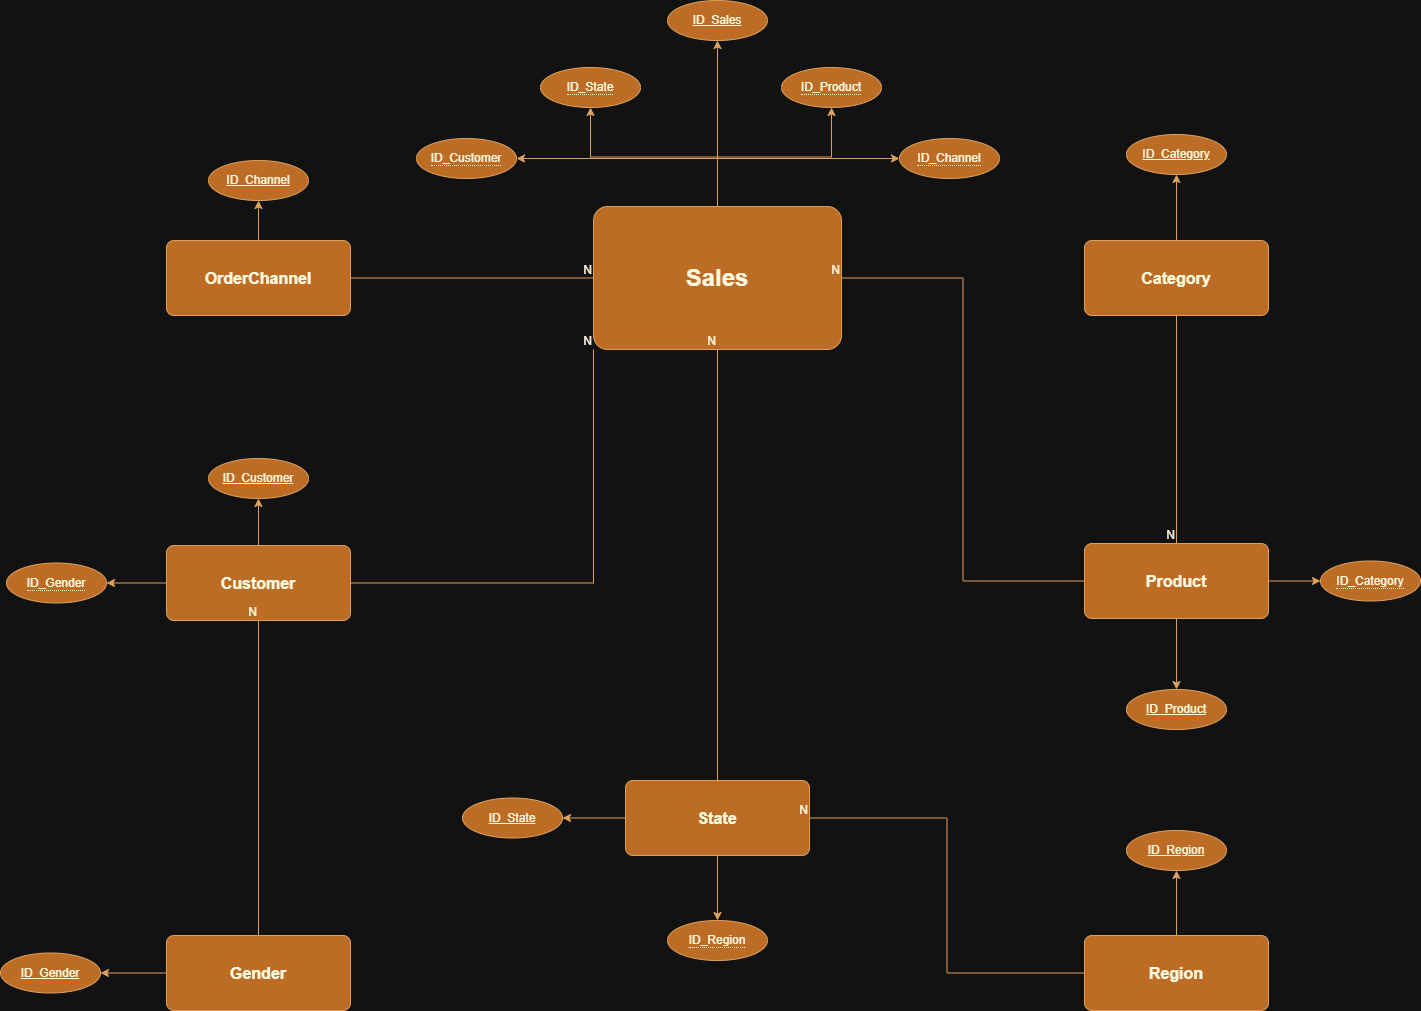

The diagram above was exported from draw.io. Its source (the exported page's mxGraphModel, read from the mxfile embedded in the PNG):
<mxGraphModel dx="2466" dy="1201" grid="0" gridSize="10" guides="1" tooltips="1" connect="1" arrows="1" fold="1" page="0" pageScale="1" pageWidth="827" pageHeight="1169" background="none" math="0" shadow="0">
  <root>
    <mxCell id="0" />
    <mxCell id="1" parent="0" />
    <mxCell id="SKCLX1pFOJ4ohoc_cOR7-59" edge="1" parent="1" source="LBsuImjlSEA1T4Mo9UNl-1" style="edgeStyle=orthogonalEdgeStyle;rounded=0;orthogonalLoop=1;jettySize=auto;html=1;labelBackgroundColor=none;strokeColor=#DDA15E;fontColor=default;" target="SKCLX1pFOJ4ohoc_cOR7-58" value="">
      <mxGeometry relative="1" as="geometry" />
    </mxCell>
    <mxCell id="SKCLX1pFOJ4ohoc_cOR7-62" edge="1" parent="1" source="LBsuImjlSEA1T4Mo9UNl-1" style="edgeStyle=orthogonalEdgeStyle;rounded=0;orthogonalLoop=1;jettySize=auto;html=1;entryX=0.5;entryY=1;entryDx=0;entryDy=0;labelBackgroundColor=none;strokeColor=#DDA15E;fontColor=default;" target="SKCLX1pFOJ4ohoc_cOR7-60">
      <mxGeometry relative="1" as="geometry" />
    </mxCell>
    <mxCell id="SKCLX1pFOJ4ohoc_cOR7-64" edge="1" parent="1" source="LBsuImjlSEA1T4Mo9UNl-1" style="edgeStyle=orthogonalEdgeStyle;rounded=0;orthogonalLoop=1;jettySize=auto;html=1;entryX=0.5;entryY=1;entryDx=0;entryDy=0;labelBackgroundColor=none;strokeColor=#DDA15E;fontColor=default;" target="SKCLX1pFOJ4ohoc_cOR7-63">
      <mxGeometry relative="1" as="geometry" />
    </mxCell>
    <mxCell id="SKCLX1pFOJ4ohoc_cOR7-66" edge="1" parent="1" source="LBsuImjlSEA1T4Mo9UNl-1" style="edgeStyle=orthogonalEdgeStyle;rounded=0;orthogonalLoop=1;jettySize=auto;html=1;entryX=1;entryY=0.5;entryDx=0;entryDy=0;labelBackgroundColor=none;strokeColor=#DDA15E;fontColor=default;" target="SKCLX1pFOJ4ohoc_cOR7-65">
      <mxGeometry relative="1" as="geometry">
        <Array as="points">
          <mxPoint x="571" y="252" />
        </Array>
      </mxGeometry>
    </mxCell>
    <mxCell id="SKCLX1pFOJ4ohoc_cOR7-68" edge="1" parent="1" source="LBsuImjlSEA1T4Mo9UNl-1" style="edgeStyle=orthogonalEdgeStyle;rounded=0;orthogonalLoop=1;jettySize=auto;html=1;entryX=0;entryY=0.5;entryDx=0;entryDy=0;labelBackgroundColor=none;strokeColor=#DDA15E;fontColor=default;" target="SKCLX1pFOJ4ohoc_cOR7-67">
      <mxGeometry relative="1" as="geometry">
        <Array as="points">
          <mxPoint x="571" y="252" />
        </Array>
      </mxGeometry>
    </mxCell>
    <mxCell id="LBsuImjlSEA1T4Mo9UNl-1" parent="1" style="rounded=1;arcSize=10;whiteSpace=wrap;html=1;align=center;labelBackgroundColor=none;fillColor=#BC6C25;strokeColor=#DDA15E;fontColor=#FEFAE0;" value="&lt;font style=&quot;font-size: 24px;&quot;&gt;&lt;b&gt;Sales&lt;/b&gt;&lt;/font&gt;" vertex="1">
      <mxGeometry height="143" width="248" x="447" y="300" as="geometry" />
    </mxCell>
    <mxCell id="SKCLX1pFOJ4ohoc_cOR7-43" edge="1" parent="1" source="LBsuImjlSEA1T4Mo9UNl-2" style="edgeStyle=orthogonalEdgeStyle;rounded=0;orthogonalLoop=1;jettySize=auto;html=1;labelBackgroundColor=none;strokeColor=#DDA15E;fontColor=default;" target="SKCLX1pFOJ4ohoc_cOR7-42" value="">
      <mxGeometry relative="1" as="geometry" />
    </mxCell>
    <mxCell id="LBsuImjlSEA1T4Mo9UNl-2" parent="1" style="rounded=1;arcSize=10;whiteSpace=wrap;html=1;align=center;labelBackgroundColor=none;fillColor=#BC6C25;strokeColor=#DDA15E;fontColor=#FEFAE0;" value="&lt;font style=&quot;font-size: 16px;&quot;&gt;&lt;b&gt;Region&lt;/b&gt;&lt;/font&gt;" vertex="1">
      <mxGeometry height="75" width="184" x="938" y="1029" as="geometry" />
    </mxCell>
    <mxCell id="SKCLX1pFOJ4ohoc_cOR7-51" edge="1" parent="1" source="LBsuImjlSEA1T4Mo9UNl-3" style="edgeStyle=orthogonalEdgeStyle;rounded=0;orthogonalLoop=1;jettySize=auto;html=1;labelBackgroundColor=none;strokeColor=#DDA15E;fontColor=default;" target="SKCLX1pFOJ4ohoc_cOR7-50" value="">
      <mxGeometry relative="1" as="geometry" />
    </mxCell>
    <mxCell id="LBsuImjlSEA1T4Mo9UNl-3" parent="1" style="rounded=1;arcSize=10;whiteSpace=wrap;html=1;align=center;labelBackgroundColor=none;fillColor=#BC6C25;strokeColor=#DDA15E;fontColor=#FEFAE0;" value="&lt;b&gt;&lt;font style=&quot;font-size: 16px;&quot;&gt;Gender&lt;/font&gt;&lt;/b&gt;" vertex="1">
      <mxGeometry height="75" width="184" x="20" y="1029" as="geometry" />
    </mxCell>
    <mxCell id="SKCLX1pFOJ4ohoc_cOR7-39" edge="1" parent="1" source="LBsuImjlSEA1T4Mo9UNl-4" style="edgeStyle=orthogonalEdgeStyle;rounded=0;orthogonalLoop=1;jettySize=auto;html=1;labelBackgroundColor=none;strokeColor=#DDA15E;fontColor=default;" target="SKCLX1pFOJ4ohoc_cOR7-38" value="">
      <mxGeometry relative="1" as="geometry" />
    </mxCell>
    <mxCell id="SKCLX1pFOJ4ohoc_cOR7-41" edge="1" parent="1" source="LBsuImjlSEA1T4Mo9UNl-4" style="edgeStyle=orthogonalEdgeStyle;rounded=0;orthogonalLoop=1;jettySize=auto;html=1;labelBackgroundColor=none;strokeColor=#DDA15E;fontColor=default;" target="SKCLX1pFOJ4ohoc_cOR7-40" value="">
      <mxGeometry relative="1" as="geometry" />
    </mxCell>
    <mxCell id="LBsuImjlSEA1T4Mo9UNl-4" parent="1" style="rounded=1;arcSize=10;whiteSpace=wrap;html=1;align=center;labelBackgroundColor=none;fillColor=#BC6C25;strokeColor=#DDA15E;fontColor=#FEFAE0;" value="&lt;font style=&quot;font-size: 16px;&quot;&gt;&lt;b&gt;Product&lt;/b&gt;&lt;/font&gt;" vertex="1">
      <mxGeometry height="75" width="184" x="938" y="637" as="geometry" />
    </mxCell>
    <mxCell id="SKCLX1pFOJ4ohoc_cOR7-53" edge="1" parent="1" source="LBsuImjlSEA1T4Mo9UNl-5" style="edgeStyle=orthogonalEdgeStyle;rounded=0;orthogonalLoop=1;jettySize=auto;html=1;labelBackgroundColor=none;strokeColor=#DDA15E;fontColor=default;" target="SKCLX1pFOJ4ohoc_cOR7-52" value="">
      <mxGeometry relative="1" as="geometry" />
    </mxCell>
    <mxCell id="SKCLX1pFOJ4ohoc_cOR7-55" edge="1" parent="1" source="LBsuImjlSEA1T4Mo9UNl-5" style="edgeStyle=orthogonalEdgeStyle;rounded=0;orthogonalLoop=1;jettySize=auto;html=1;labelBackgroundColor=none;strokeColor=#DDA15E;fontColor=default;" target="SKCLX1pFOJ4ohoc_cOR7-54" value="">
      <mxGeometry relative="1" as="geometry" />
    </mxCell>
    <mxCell id="LBsuImjlSEA1T4Mo9UNl-5" parent="1" style="rounded=1;arcSize=10;whiteSpace=wrap;html=1;align=center;labelBackgroundColor=none;fillColor=#BC6C25;strokeColor=#DDA15E;fontColor=#FEFAE0;" value="&lt;b&gt;&lt;font style=&quot;font-size: 16px;&quot;&gt;Customer&lt;/font&gt;&lt;/b&gt;" vertex="1">
      <mxGeometry height="75" width="184" x="20" y="639" as="geometry" />
    </mxCell>
    <mxCell id="SKCLX1pFOJ4ohoc_cOR7-47" edge="1" parent="1" source="LBsuImjlSEA1T4Mo9UNl-6" style="edgeStyle=orthogonalEdgeStyle;rounded=0;orthogonalLoop=1;jettySize=auto;html=1;labelBackgroundColor=none;strokeColor=#DDA15E;fontColor=default;" target="SKCLX1pFOJ4ohoc_cOR7-46" value="">
      <mxGeometry relative="1" as="geometry" />
    </mxCell>
    <mxCell id="SKCLX1pFOJ4ohoc_cOR7-49" edge="1" parent="1" source="LBsuImjlSEA1T4Mo9UNl-6" style="edgeStyle=orthogonalEdgeStyle;rounded=0;orthogonalLoop=1;jettySize=auto;html=1;labelBackgroundColor=none;strokeColor=#DDA15E;fontColor=default;" target="SKCLX1pFOJ4ohoc_cOR7-48" value="">
      <mxGeometry relative="1" as="geometry" />
    </mxCell>
    <mxCell id="LBsuImjlSEA1T4Mo9UNl-6" parent="1" style="rounded=1;arcSize=10;whiteSpace=wrap;html=1;align=center;labelBackgroundColor=none;fillColor=#BC6C25;strokeColor=#DDA15E;fontColor=#FEFAE0;" value="&lt;font style=&quot;font-size: 16px;&quot;&gt;&lt;b&gt;State&lt;/b&gt;&lt;/font&gt;" vertex="1">
      <mxGeometry height="75" width="184" x="479" y="874" as="geometry" />
    </mxCell>
    <mxCell id="SKCLX1pFOJ4ohoc_cOR7-37" edge="1" parent="1" source="LBsuImjlSEA1T4Mo9UNl-7" style="edgeStyle=orthogonalEdgeStyle;rounded=0;orthogonalLoop=1;jettySize=auto;html=1;labelBackgroundColor=none;strokeColor=#DDA15E;fontColor=default;" target="SKCLX1pFOJ4ohoc_cOR7-36" value="">
      <mxGeometry relative="1" as="geometry" />
    </mxCell>
    <mxCell id="LBsuImjlSEA1T4Mo9UNl-7" parent="1" style="rounded=1;arcSize=10;whiteSpace=wrap;html=1;align=center;labelBackgroundColor=none;fillColor=#BC6C25;strokeColor=#DDA15E;fontColor=#FEFAE0;verticalAlign=middle;fontFamily=Helvetica;fontSize=12;" value="&lt;font style=&quot;font-size: 16px;&quot;&gt;&lt;b&gt;Category&lt;/b&gt;&lt;/font&gt;" vertex="1">
      <mxGeometry height="75" width="184" x="938" y="334" as="geometry" />
    </mxCell>
    <mxCell id="SKCLX1pFOJ4ohoc_cOR7-57" edge="1" parent="1" source="SKCLX1pFOJ4ohoc_cOR7-16" style="edgeStyle=orthogonalEdgeStyle;rounded=0;orthogonalLoop=1;jettySize=auto;html=1;labelBackgroundColor=none;strokeColor=#DDA15E;fontColor=default;" target="SKCLX1pFOJ4ohoc_cOR7-56" value="">
      <mxGeometry relative="1" as="geometry" />
    </mxCell>
    <mxCell id="SKCLX1pFOJ4ohoc_cOR7-16" parent="1" style="rounded=1;arcSize=10;whiteSpace=wrap;html=1;align=center;labelBackgroundColor=none;fillColor=#BC6C25;strokeColor=#DDA15E;fontColor=#FEFAE0;" value="&lt;font style=&quot;font-size: 16px;&quot;&gt;&lt;b&gt;OrderChannel&lt;/b&gt;&lt;/font&gt;" vertex="1">
      <mxGeometry height="75" width="184" x="20" y="334" as="geometry" />
    </mxCell>
    <mxCell id="SKCLX1pFOJ4ohoc_cOR7-22" edge="1" parent="1" source="LBsuImjlSEA1T4Mo9UNl-7" style="endArrow=none;html=1;rounded=0;exitX=0.5;exitY=1;exitDx=0;exitDy=0;entryX=0.5;entryY=0;entryDx=0;entryDy=0;labelBackgroundColor=none;strokeColor=#DDA15E;fontColor=default;" target="LBsuImjlSEA1T4Mo9UNl-4" value="">
      <mxGeometry relative="1" as="geometry">
        <mxPoint x="1021" y="499" as="sourcePoint" />
        <mxPoint x="1181" y="499" as="targetPoint" />
      </mxGeometry>
    </mxCell>
    <mxCell id="SKCLX1pFOJ4ohoc_cOR7-23" connectable="0" parent="SKCLX1pFOJ4ohoc_cOR7-22" style="resizable=0;html=1;whiteSpace=wrap;align=right;verticalAlign=bottom;labelBackgroundColor=none;fillColor=#BC6C25;strokeColor=#DDA15E;fontColor=#FEFAE0;" value="N" vertex="1">
      <mxGeometry relative="1" x="1" as="geometry" />
    </mxCell>
    <mxCell id="SKCLX1pFOJ4ohoc_cOR7-24" edge="1" parent="1" source="LBsuImjlSEA1T4Mo9UNl-4" style="endArrow=none;html=1;rounded=0;exitX=0;exitY=0.5;exitDx=0;exitDy=0;entryX=1;entryY=0.5;entryDx=0;entryDy=0;edgeStyle=orthogonalEdgeStyle;labelBackgroundColor=none;strokeColor=#DDA15E;fontColor=default;" target="LBsuImjlSEA1T4Mo9UNl-1" value="">
      <mxGeometry relative="1" as="geometry">
        <mxPoint x="712" y="525" as="sourcePoint" />
        <mxPoint x="712" y="780" as="targetPoint" />
      </mxGeometry>
    </mxCell>
    <mxCell id="SKCLX1pFOJ4ohoc_cOR7-25" connectable="0" parent="SKCLX1pFOJ4ohoc_cOR7-24" style="resizable=0;html=1;whiteSpace=wrap;align=right;verticalAlign=bottom;labelBackgroundColor=none;fillColor=#BC6C25;strokeColor=#DDA15E;fontColor=#FEFAE0;" value="N" vertex="1">
      <mxGeometry relative="1" x="1" as="geometry" />
    </mxCell>
    <mxCell id="SKCLX1pFOJ4ohoc_cOR7-26" edge="1" parent="1" source="LBsuImjlSEA1T4Mo9UNl-6" style="endArrow=none;html=1;rounded=0;exitX=0.5;exitY=0;exitDx=0;exitDy=0;entryX=0.5;entryY=1;entryDx=0;entryDy=0;labelBackgroundColor=none;strokeColor=#DDA15E;fontColor=default;" target="LBsuImjlSEA1T4Mo9UNl-1" value="">
      <mxGeometry relative="1" as="geometry">
        <mxPoint x="601" y="670" as="sourcePoint" />
        <mxPoint x="601" y="925" as="targetPoint" />
      </mxGeometry>
    </mxCell>
    <mxCell id="SKCLX1pFOJ4ohoc_cOR7-27" connectable="0" parent="SKCLX1pFOJ4ohoc_cOR7-26" style="resizable=0;html=1;whiteSpace=wrap;align=right;verticalAlign=bottom;labelBackgroundColor=none;fillColor=#BC6C25;strokeColor=#DDA15E;fontColor=#FEFAE0;" value="N" vertex="1">
      <mxGeometry relative="1" x="1" as="geometry" />
    </mxCell>
    <mxCell id="SKCLX1pFOJ4ohoc_cOR7-30" edge="1" parent="1" source="SKCLX1pFOJ4ohoc_cOR7-16" style="endArrow=none;html=1;rounded=0;exitX=1;exitY=0.5;exitDx=0;exitDy=0;entryX=0;entryY=0.5;entryDx=0;entryDy=0;labelBackgroundColor=none;strokeColor=#DDA15E;fontColor=default;" target="LBsuImjlSEA1T4Mo9UNl-1" value="">
      <mxGeometry relative="1" as="geometry">
        <mxPoint x="395" y="713" as="sourcePoint" />
        <mxPoint x="395" y="968" as="targetPoint" />
      </mxGeometry>
    </mxCell>
    <mxCell id="SKCLX1pFOJ4ohoc_cOR7-31" connectable="0" parent="SKCLX1pFOJ4ohoc_cOR7-30" style="resizable=0;html=1;whiteSpace=wrap;align=right;verticalAlign=bottom;labelBackgroundColor=none;fillColor=#BC6C25;strokeColor=#DDA15E;fontColor=#FEFAE0;" value="N" vertex="1">
      <mxGeometry relative="1" x="1" as="geometry" />
    </mxCell>
    <mxCell id="SKCLX1pFOJ4ohoc_cOR7-32" edge="1" parent="1" source="LBsuImjlSEA1T4Mo9UNl-5" style="endArrow=none;html=1;rounded=0;exitX=1;exitY=0.5;exitDx=0;exitDy=0;entryX=0;entryY=1;entryDx=0;entryDy=0;edgeStyle=orthogonalEdgeStyle;labelBackgroundColor=none;strokeColor=#DDA15E;fontColor=default;" target="LBsuImjlSEA1T4Mo9UNl-1" value="">
      <mxGeometry relative="1" as="geometry">
        <mxPoint x="383" y="647" as="sourcePoint" />
        <mxPoint x="383" y="902" as="targetPoint" />
      </mxGeometry>
    </mxCell>
    <mxCell id="SKCLX1pFOJ4ohoc_cOR7-33" connectable="0" parent="SKCLX1pFOJ4ohoc_cOR7-32" style="resizable=0;html=1;whiteSpace=wrap;align=right;verticalAlign=bottom;labelBackgroundColor=none;fillColor=#BC6C25;strokeColor=#DDA15E;fontColor=#FEFAE0;" value="N" vertex="1">
      <mxGeometry relative="1" x="1" as="geometry" />
    </mxCell>
    <mxCell id="SKCLX1pFOJ4ohoc_cOR7-34" edge="1" parent="1" source="LBsuImjlSEA1T4Mo9UNl-3" style="endArrow=none;html=1;rounded=0;exitX=0.5;exitY=0;exitDx=0;exitDy=0;entryX=0.5;entryY=1;entryDx=0;entryDy=0;labelBackgroundColor=none;strokeColor=#DDA15E;fontColor=default;" target="LBsuImjlSEA1T4Mo9UNl-5" value="">
      <mxGeometry relative="1" as="geometry">
        <mxPoint x="184" y="914" as="sourcePoint" />
        <mxPoint x="184" y="1169" as="targetPoint" />
      </mxGeometry>
    </mxCell>
    <mxCell id="SKCLX1pFOJ4ohoc_cOR7-35" connectable="0" parent="SKCLX1pFOJ4ohoc_cOR7-34" style="resizable=0;html=1;whiteSpace=wrap;align=right;verticalAlign=bottom;labelBackgroundColor=none;fillColor=#BC6C25;strokeColor=#DDA15E;fontColor=#FEFAE0;" value="N" vertex="1">
      <mxGeometry relative="1" x="1" as="geometry" />
    </mxCell>
    <mxCell id="SKCLX1pFOJ4ohoc_cOR7-36" parent="1" style="ellipse;whiteSpace=wrap;html=1;align=center;fontStyle=4;labelBackgroundColor=none;fillColor=#BC6C25;strokeColor=#DDA15E;fontColor=#FEFAE0;" value="ID_Category" vertex="1">
      <mxGeometry height="40" width="100" x="980" y="228" as="geometry" />
    </mxCell>
    <mxCell id="SKCLX1pFOJ4ohoc_cOR7-38" parent="1" style="ellipse;whiteSpace=wrap;html=1;align=center;fontStyle=4;labelBackgroundColor=none;fillColor=#BC6C25;strokeColor=#DDA15E;fontColor=#FEFAE0;" value="ID_Product" vertex="1">
      <mxGeometry height="40" width="100" x="980" y="783" as="geometry" />
    </mxCell>
    <mxCell id="SKCLX1pFOJ4ohoc_cOR7-40" parent="1" style="ellipse;whiteSpace=wrap;html=1;align=center;labelBackgroundColor=none;fillColor=#BC6C25;strokeColor=#DDA15E;fontColor=#FEFAE0;" value="&lt;span style=&quot;border-bottom: 1px dotted&quot;&gt;ID_Category&lt;/span&gt;" vertex="1">
      <mxGeometry height="40" width="100" x="1174" y="654.5" as="geometry" />
    </mxCell>
    <mxCell id="SKCLX1pFOJ4ohoc_cOR7-42" parent="1" style="ellipse;whiteSpace=wrap;html=1;align=center;fontStyle=4;labelBackgroundColor=none;fillColor=#BC6C25;strokeColor=#DDA15E;fontColor=#FEFAE0;" value="ID_Region" vertex="1">
      <mxGeometry height="40" width="100" x="980" y="924" as="geometry" />
    </mxCell>
    <mxCell id="SKCLX1pFOJ4ohoc_cOR7-44" edge="1" parent="1" source="LBsuImjlSEA1T4Mo9UNl-2" style="endArrow=none;html=1;rounded=0;exitX=0;exitY=0.5;exitDx=0;exitDy=0;entryX=1;entryY=0.5;entryDx=0;entryDy=0;edgeStyle=orthogonalEdgeStyle;labelBackgroundColor=none;strokeColor=#DDA15E;fontColor=default;" target="LBsuImjlSEA1T4Mo9UNl-6" value="">
      <mxGeometry relative="1" as="geometry">
        <mxPoint x="658" y="1473" as="sourcePoint" />
        <mxPoint x="658" y="1042" as="targetPoint" />
      </mxGeometry>
    </mxCell>
    <mxCell id="SKCLX1pFOJ4ohoc_cOR7-45" connectable="0" parent="SKCLX1pFOJ4ohoc_cOR7-44" style="resizable=0;html=1;whiteSpace=wrap;align=right;verticalAlign=bottom;labelBackgroundColor=none;fillColor=#BC6C25;strokeColor=#DDA15E;fontColor=#FEFAE0;" value="N" vertex="1">
      <mxGeometry relative="1" x="1" as="geometry" />
    </mxCell>
    <mxCell id="SKCLX1pFOJ4ohoc_cOR7-46" parent="1" style="ellipse;whiteSpace=wrap;html=1;align=center;fontStyle=4;labelBackgroundColor=none;fillColor=#BC6C25;strokeColor=#DDA15E;fontColor=#FEFAE0;" value="ID_State" vertex="1">
      <mxGeometry height="40" width="100" x="316" y="891.5" as="geometry" />
    </mxCell>
    <mxCell id="SKCLX1pFOJ4ohoc_cOR7-48" parent="1" style="ellipse;whiteSpace=wrap;html=1;align=center;labelBackgroundColor=none;fillColor=#BC6C25;strokeColor=#DDA15E;fontColor=#FEFAE0;" value="&lt;span style=&quot;border-bottom: 1px dotted&quot;&gt;ID_Region&lt;/span&gt;" vertex="1">
      <mxGeometry height="40" width="100" x="521" y="1014" as="geometry" />
    </mxCell>
    <mxCell id="SKCLX1pFOJ4ohoc_cOR7-50" parent="1" style="ellipse;whiteSpace=wrap;html=1;align=center;fontStyle=4;labelBackgroundColor=none;fillColor=#BC6C25;strokeColor=#DDA15E;fontColor=#FEFAE0;" value="ID_Gender" vertex="1">
      <mxGeometry height="40" width="100" x="-146" y="1046.5" as="geometry" />
    </mxCell>
    <mxCell id="SKCLX1pFOJ4ohoc_cOR7-52" parent="1" style="ellipse;whiteSpace=wrap;html=1;align=center;fontStyle=4;labelBackgroundColor=none;fillColor=#BC6C25;strokeColor=#DDA15E;fontColor=#FEFAE0;" value="ID_Customer" vertex="1">
      <mxGeometry height="40" width="100" x="62" y="552" as="geometry" />
    </mxCell>
    <mxCell id="SKCLX1pFOJ4ohoc_cOR7-54" parent="1" style="ellipse;whiteSpace=wrap;html=1;align=center;labelBackgroundColor=none;fillColor=#BC6C25;strokeColor=#DDA15E;fontColor=#FEFAE0;" value="&lt;span style=&quot;border-bottom: 1px dotted&quot;&gt;ID_Gender&lt;/span&gt;" vertex="1">
      <mxGeometry height="40" width="100" x="-140" y="656.5" as="geometry" />
    </mxCell>
    <mxCell id="SKCLX1pFOJ4ohoc_cOR7-56" parent="1" style="ellipse;whiteSpace=wrap;html=1;align=center;fontStyle=4;labelBackgroundColor=none;fillColor=#BC6C25;strokeColor=#DDA15E;fontColor=#FEFAE0;" value="ID_Channel" vertex="1">
      <mxGeometry height="40" width="100" x="62" y="254" as="geometry" />
    </mxCell>
    <mxCell id="SKCLX1pFOJ4ohoc_cOR7-58" parent="1" style="ellipse;whiteSpace=wrap;html=1;align=center;fontStyle=4;labelBackgroundColor=none;fillColor=#BC6C25;strokeColor=#DDA15E;fontColor=#FEFAE0;" value="ID_Sales" vertex="1">
      <mxGeometry height="40" width="100" x="521" y="94" as="geometry" />
    </mxCell>
    <mxCell id="SKCLX1pFOJ4ohoc_cOR7-60" parent="1" style="ellipse;whiteSpace=wrap;html=1;align=center;labelBackgroundColor=none;fillColor=#BC6C25;strokeColor=#DDA15E;fontColor=#FEFAE0;" value="&lt;span style=&quot;border-bottom: 1px dotted&quot;&gt;ID_Product&lt;/span&gt;" vertex="1">
      <mxGeometry height="40" width="100" x="635" y="161" as="geometry" />
    </mxCell>
    <mxCell id="SKCLX1pFOJ4ohoc_cOR7-63" parent="1" style="ellipse;whiteSpace=wrap;html=1;align=center;labelBackgroundColor=none;fillColor=#BC6C25;strokeColor=#DDA15E;fontColor=#FEFAE0;" value="&lt;span style=&quot;border-bottom: 1px dotted&quot;&gt;ID_State&lt;/span&gt;" vertex="1">
      <mxGeometry height="40" width="100" x="394" y="161" as="geometry" />
    </mxCell>
    <mxCell id="SKCLX1pFOJ4ohoc_cOR7-65" parent="1" style="ellipse;whiteSpace=wrap;html=1;align=center;labelBackgroundColor=none;fillColor=#BC6C25;strokeColor=#DDA15E;fontColor=#FEFAE0;" value="&lt;span style=&quot;border-bottom: 1px dotted&quot;&gt;ID_Customer&lt;/span&gt;" vertex="1">
      <mxGeometry height="40" width="100" x="270" y="232" as="geometry" />
    </mxCell>
    <mxCell id="SKCLX1pFOJ4ohoc_cOR7-67" parent="1" style="ellipse;whiteSpace=wrap;html=1;align=center;labelBackgroundColor=none;fillColor=#BC6C25;strokeColor=#DDA15E;fontColor=#FEFAE0;" value="&lt;span style=&quot;border-bottom: 1px dotted&quot;&gt;ID_Channel&lt;/span&gt;" vertex="1">
      <mxGeometry height="40" width="100" x="753" y="232" as="geometry" />
    </mxCell>
  </root>
</mxGraphModel>